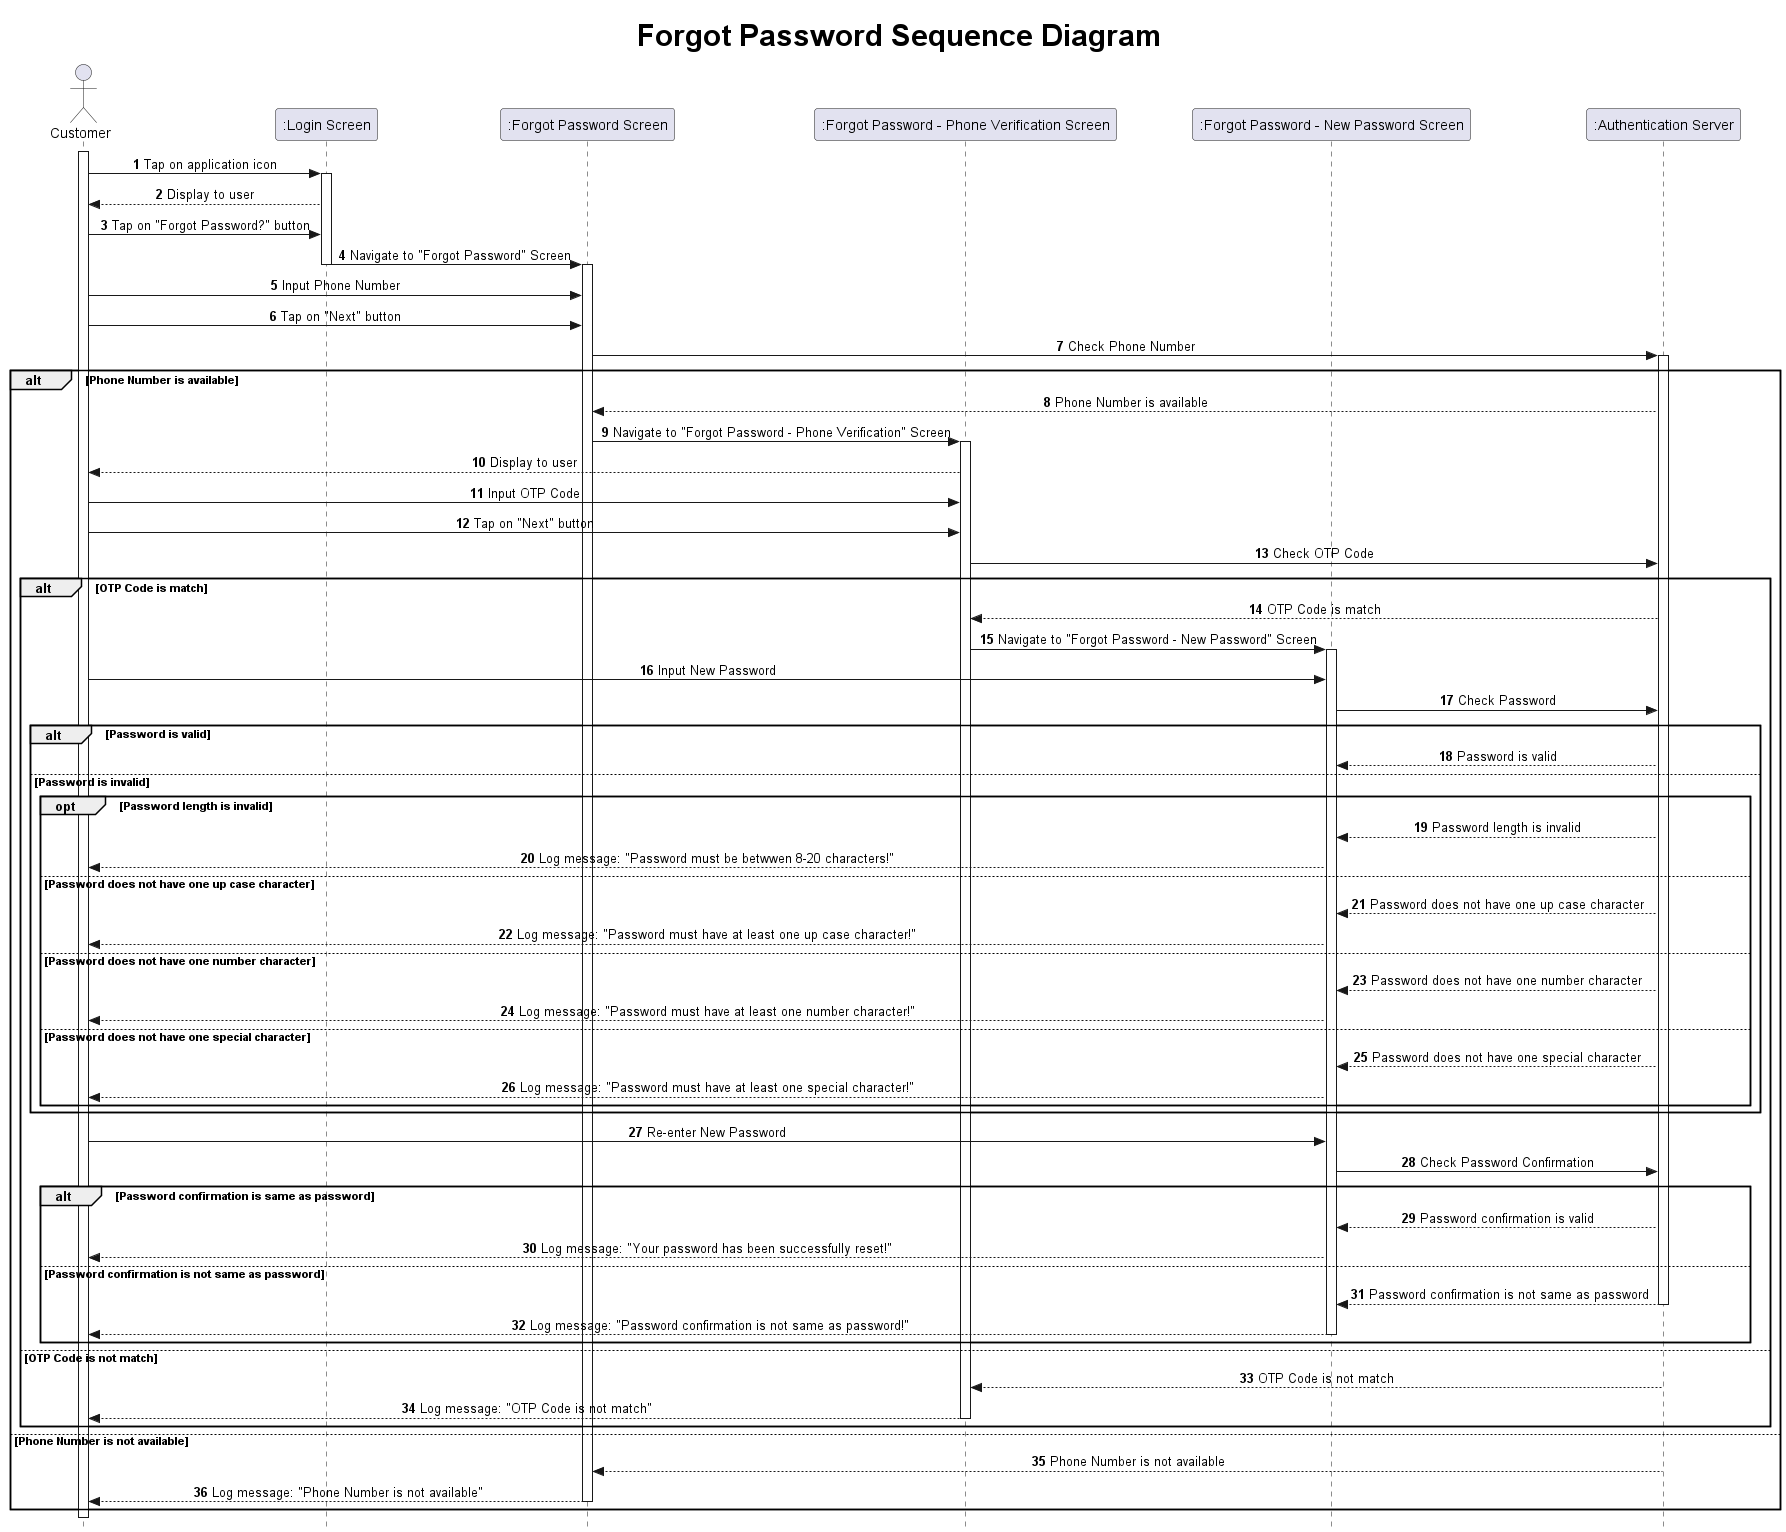

The diagram above was rendered by PlantUML. Its source (embedded in the PNG):
@startuml Forgot Password Sequence Diagram

title <size: 30> Forgot Password Sequence Diagram

skinparam Style strictuml
skinparam sequenceMessageAlign center

actor "Customer" as Cm
participant ":Login Screen" as LI
participant ":Forgot Password Screen" as FP
participant ":Forgot Password - Phone Verification Screen" as FPPV
participant ":Forgot Password - New Password Screen" as FPNP
participant ":Authentication Server" as AS


autonumber

activate Cm
Cm -> LI: Tap on application icon
activate LI
LI --> Cm: Display to user
Cm -> LI: Tap on "Forgot Password?" button
LI -> FP: Navigate to "Forgot Password" Screen
deactivate LI

activate FP
Cm -> FP: Input Phone Number
Cm -> FP: Tap on "Next" button
FP -> AS: Check Phone Number
activate AS
alt Phone Number is available
    AS --> FP: Phone Number is available
    FP -> FPPV: Navigate to "Forgot Password - Phone Verification" Screen
    activate FPPV
    FPPV --> Cm: Display to user

    Cm -> FPPV: Input OTP Code
    Cm -> FPPV: Tap on "Next" button
    FPPV -> AS: Check OTP Code
    alt OTP Code is match
        AS --> FPPV: OTP Code is match 
        FPPV -> FPNP: Navigate to "Forgot Password - New Password" Screen
        activate FPNP
        Cm -> FPNP: Input New Password
        
        FPNP -> AS: Check Password
        
        alt Password is valid
            AS --> FPNP: Password is valid
        else Password is invalid
            opt Password length is invalid
                AS --> FPNP: Password length is invalid
                FPNP --> Cm: Log message: "Password must be betwwen 8-20 characters!"
            else Password does not have one up case character
                AS --> FPNP: Password does not have one up case character
                FPNP --> Cm: Log message: "Password must have at least one up case character!"
            else Password does not have one number character
                AS --> FPNP: Password does not have one number character
                FPNP --> Cm: Log message: "Password must have at least one number character!"
            else Password does not have one special character
                AS --> FPNP: Password does not have one special character
                FPNP --> Cm: Log message: "Password must have at least one special character!"
                
            end
        end

        Cm -> FPNP: Re-enter New Password
        FPNP -> AS: Check Password Confirmation
    
        alt Password confirmation is same as password
            AS --> FPNP: Password confirmation is valid
            FPNP --> Cm: Log message: "Your password has been successfully reset!"
        else Password confirmation is not same as password
            AS --> FPNP: Password confirmation is not same as password
            deactivate AS
            FPNP --> Cm: Log message: "Password confirmation is not same as password!"
            deactivate FPNP
        end
        
    else OTP Code is not match
        AS --> FPPV: OTP Code is not match
        
        FPPV --> Cm: Log message: "OTP Code is not match" 
        deactivate FPPV
    end
else Phone Number is not available
    AS --> FP: Phone Number is not available
    deactivate AS
    FP --> Cm: Log message: "Phone Number is not available"
    deactivate FP
end

@enduml